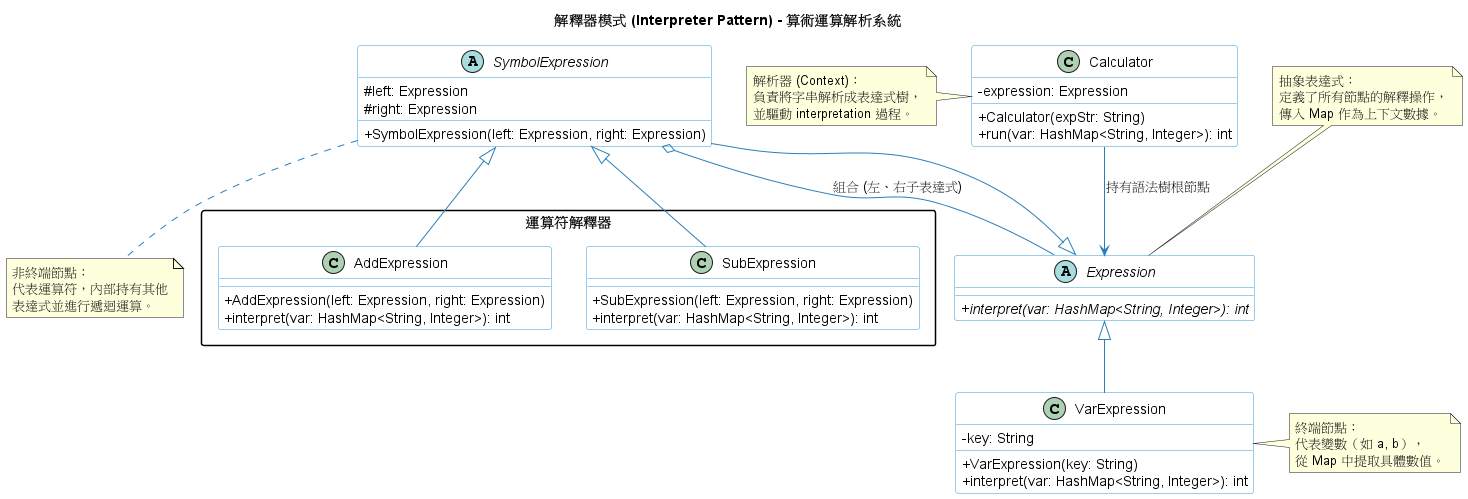

The diagram above was rendered by PlantUML. Its source (embedded in the PNG):
@startuml
title 解釋器模式 (Interpreter Pattern) - 算術運算解析系統

' --- 樣式設定 ---
skinparam classAttributeIconSize 0
skinparam monochrome false
skinparam packageStyle rectangle

skinparam class {
BackgroundColor White
ArrowColor #2980b9
BorderColor #3498db
}

' --- 抽象表達式 (Abstract Expression) ---
abstract class Expression {
+ {abstract} interpret(var: HashMap<String, Integer>): int
}

' --- 終端符號表達式 (Terminal Expression) ---
class VarExpression {
- key: String
+ VarExpression(key: String)
+ interpret(var: HashMap<String, Integer>): int
}

' --- 非終端符號表達式基類 (Non-terminal Expression Base) ---
abstract class SymbolExpression {
# left: Expression
# right: Expression
+ SymbolExpression(left: Expression, right: Expression)
}

' --- 具體非終端符號表達式 (Concrete Non-terminal Expressions) ---
package "運算符解釋器" {
class AddExpression {
+ AddExpression(left: Expression, right: Expression)
+ interpret(var: HashMap<String, Integer>): int
}

class SubExpression {
    + SubExpression(left: Expression, right: Expression)
    + interpret(var: HashMap<String, Integer>): int
}


}

' --- 環境/上下文類別 (Context / Service) ---
class Calculator {
- expression: Expression
+ Calculator(expStr: String)
+ run(var: HashMap<String, Integer>): int
}

' --- 關係連線 ---
VarExpression -up-|> Expression
SymbolExpression -up-|> Expression
AddExpression -up-|> SymbolExpression
SubExpression -up-|> SymbolExpression

SymbolExpression o-- Expression : 組合 (左、右子表達式)
Calculator --> Expression : 持有語法樹根節點

' --- 說明註解 ---
note top of Expression : 抽象表達式：\n定義了所有節點的解釋操作，\n傳入 Map 作為上下文數據。

note right of VarExpression : 終端節點：\n代表變數（如 a, b），\n從 Map 中提取具體數值。

note bottom of SymbolExpression : 非終端節點：\n代表運算符，內部持有其他\n表達式並進行遞迴運算。

note left of Calculator : 解析器 (Context)：\n負責將字串解析成表達式樹，\n並驅動 interpretation 過程。

@enduml